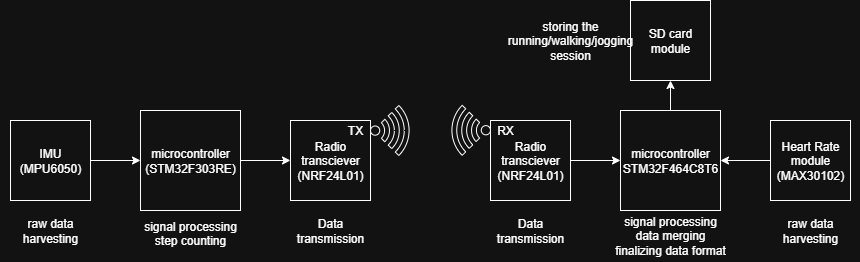

The diagram above was exported from draw.io. Its source (the exported page's mxGraphModel, read from the mxfile embedded in the PNG):
<mxGraphModel dx="644" dy="515" grid="1" gridSize="10" guides="1" tooltips="1" connect="1" arrows="1" fold="1" page="1" pageScale="1" pageWidth="850" pageHeight="1100" math="0" shadow="0">
  <root>
    <mxCell id="0" />
    <mxCell id="1" parent="0" />
    <mxCell id="xOjLH9K2Y4jsKIUKez8T-8" value="" style="edgeStyle=orthogonalEdgeStyle;rounded=0;orthogonalLoop=1;jettySize=auto;html=1;" parent="1" source="xOjLH9K2Y4jsKIUKez8T-2" target="xOjLH9K2Y4jsKIUKez8T-3" edge="1">
      <mxGeometry relative="1" as="geometry" />
    </mxCell>
    <mxCell id="xOjLH9K2Y4jsKIUKez8T-2" value="microcontroller&lt;div&gt;(STM32F303RE)&lt;/div&gt;" style="whiteSpace=wrap;html=1;aspect=fixed;" parent="1" vertex="1">
      <mxGeometry x="290" y="130" width="100" height="100" as="geometry" />
    </mxCell>
    <mxCell id="xOjLH9K2Y4jsKIUKez8T-3" value="Radio transciever&lt;div&gt;(NRF24L01)&lt;/div&gt;" style="whiteSpace=wrap;html=1;aspect=fixed;" parent="1" vertex="1">
      <mxGeometry x="440" y="140" width="80" height="80" as="geometry" />
    </mxCell>
    <mxCell id="xOjLH9K2Y4jsKIUKez8T-7" value="" style="edgeStyle=orthogonalEdgeStyle;rounded=0;orthogonalLoop=1;jettySize=auto;html=1;" parent="1" source="xOjLH9K2Y4jsKIUKez8T-4" target="xOjLH9K2Y4jsKIUKez8T-2" edge="1">
      <mxGeometry relative="1" as="geometry" />
    </mxCell>
    <mxCell id="xOjLH9K2Y4jsKIUKez8T-4" value="IMU&lt;div&gt;(MPU6050)&lt;/div&gt;" style="whiteSpace=wrap;html=1;aspect=fixed;" parent="1" vertex="1">
      <mxGeometry x="160" y="140" width="80" height="80" as="geometry" />
    </mxCell>
    <mxCell id="xOjLH9K2Y4jsKIUKez8T-5" value="TX" style="text;html=1;align=center;verticalAlign=middle;whiteSpace=wrap;rounded=0;" parent="1" vertex="1">
      <mxGeometry x="490" y="140" width="30" height="20" as="geometry" />
    </mxCell>
    <mxCell id="xOjLH9K2Y4jsKIUKez8T-9" value="Data transmission" style="text;html=1;align=center;verticalAlign=middle;whiteSpace=wrap;rounded=0;" parent="1" vertex="1">
      <mxGeometry x="450" y="235" width="60" height="30" as="geometry" />
    </mxCell>
    <mxCell id="xOjLH9K2Y4jsKIUKez8T-10" value="signal processing&lt;br&gt;step counting&lt;div&gt;&lt;br&gt;&lt;/div&gt;" style="text;html=1;align=center;verticalAlign=middle;whiteSpace=wrap;rounded=0;" parent="1" vertex="1">
      <mxGeometry x="290" y="245" width="100" height="30" as="geometry" />
    </mxCell>
    <mxCell id="xOjLH9K2Y4jsKIUKez8T-11" value="&lt;div&gt;raw data harvesting&lt;/div&gt;" style="text;html=1;align=center;verticalAlign=middle;whiteSpace=wrap;rounded=0;" parent="1" vertex="1">
      <mxGeometry x="150" y="235" width="100" height="30" as="geometry" />
    </mxCell>
    <mxCell id="xOjLH9K2Y4jsKIUKez8T-27" value="" style="edgeStyle=orthogonalEdgeStyle;rounded=0;orthogonalLoop=1;jettySize=auto;html=1;" parent="1" source="xOjLH9K2Y4jsKIUKez8T-12" target="xOjLH9K2Y4jsKIUKez8T-18" edge="1">
      <mxGeometry relative="1" as="geometry" />
    </mxCell>
    <mxCell id="xOjLH9K2Y4jsKIUKez8T-12" value="Radio transciever&lt;div&gt;(NRF24L01)&lt;/div&gt;" style="whiteSpace=wrap;html=1;aspect=fixed;" parent="1" vertex="1">
      <mxGeometry x="640" y="140" width="80" height="80" as="geometry" />
    </mxCell>
    <mxCell id="xOjLH9K2Y4jsKIUKez8T-13" value="RX" style="text;html=1;align=center;verticalAlign=middle;whiteSpace=wrap;rounded=0;" parent="1" vertex="1">
      <mxGeometry x="640" y="139.83" width="30" height="20" as="geometry" />
    </mxCell>
    <mxCell id="xOjLH9K2Y4jsKIUKez8T-14" value="Data transmission" style="text;html=1;align=center;verticalAlign=middle;whiteSpace=wrap;rounded=0;" parent="1" vertex="1">
      <mxGeometry x="650" y="235" width="60" height="30" as="geometry" />
    </mxCell>
    <mxCell id="xOjLH9K2Y4jsKIUKez8T-15" value="" style="sketch=0;aspect=fixed;pointerEvents=1;shadow=0;dashed=0;html=1;labelPosition=center;verticalLabelPosition=bottom;verticalAlign=top;align=center;shape=mxgraph.mscae.enterprise.wireless_connection;rotation=-180;" parent="1" vertex="1">
      <mxGeometry x="598" y="124.83000000000004" width="42" height="50" as="geometry" />
    </mxCell>
    <mxCell id="xOjLH9K2Y4jsKIUKez8T-16" value="" style="sketch=0;aspect=fixed;pointerEvents=1;shadow=0;dashed=0;html=1;labelPosition=center;verticalLabelPosition=bottom;verticalAlign=top;align=center;shape=mxgraph.mscae.enterprise.wireless_connection" parent="1" vertex="1">
      <mxGeometry x="520" y="125" width="42" height="50" as="geometry" />
    </mxCell>
    <mxCell id="xOjLH9K2Y4jsKIUKez8T-30" value="" style="edgeStyle=orthogonalEdgeStyle;rounded=0;orthogonalLoop=1;jettySize=auto;html=1;" parent="1" source="xOjLH9K2Y4jsKIUKez8T-18" target="xOjLH9K2Y4jsKIUKez8T-24" edge="1">
      <mxGeometry relative="1" as="geometry" />
    </mxCell>
    <mxCell id="xOjLH9K2Y4jsKIUKez8T-18" value="microcontroller&lt;div&gt;STM32F464C8T6&lt;/div&gt;" style="whiteSpace=wrap;html=1;aspect=fixed;" parent="1" vertex="1">
      <mxGeometry x="770" y="130" width="100" height="100" as="geometry" />
    </mxCell>
    <mxCell id="xOjLH9K2Y4jsKIUKez8T-19" value="" style="edgeStyle=orthogonalEdgeStyle;rounded=0;orthogonalLoop=1;jettySize=auto;html=1;" parent="1" source="xOjLH9K2Y4jsKIUKez8T-20" target="xOjLH9K2Y4jsKIUKez8T-18" edge="1">
      <mxGeometry relative="1" as="geometry" />
    </mxCell>
    <mxCell id="xOjLH9K2Y4jsKIUKez8T-20" value="&lt;div&gt;Heart Rate module&lt;/div&gt;(MAX30102)" style="whiteSpace=wrap;html=1;aspect=fixed;" parent="1" vertex="1">
      <mxGeometry x="920" y="140" width="80" height="80" as="geometry" />
    </mxCell>
    <mxCell id="xOjLH9K2Y4jsKIUKez8T-21" value="signal processing&lt;br&gt;data merging&lt;div&gt;finalizing data format&lt;/div&gt;" style="text;html=1;align=center;verticalAlign=middle;whiteSpace=wrap;rounded=0;" parent="1" vertex="1">
      <mxGeometry x="745" y="245" width="150" height="20" as="geometry" />
    </mxCell>
    <mxCell id="xOjLH9K2Y4jsKIUKez8T-22" value="&lt;div&gt;raw data harvesting&lt;/div&gt;" style="text;html=1;align=center;verticalAlign=middle;whiteSpace=wrap;rounded=0;" parent="1" vertex="1">
      <mxGeometry x="910" y="235" width="100" height="30" as="geometry" />
    </mxCell>
    <mxCell id="xOjLH9K2Y4jsKIUKez8T-24" value="SD card module" style="whiteSpace=wrap;html=1;aspect=fixed;" parent="1" vertex="1">
      <mxGeometry x="780" y="20" width="80" height="80" as="geometry" />
    </mxCell>
    <mxCell id="xOjLH9K2Y4jsKIUKez8T-26" value="&lt;div&gt;storing the running/walking/jogging session&lt;/div&gt;" style="text;html=1;align=center;verticalAlign=middle;whiteSpace=wrap;rounded=0;" parent="1" vertex="1">
      <mxGeometry x="670" y="45" width="100" height="30" as="geometry" />
    </mxCell>
  </root>
</mxGraphModel>